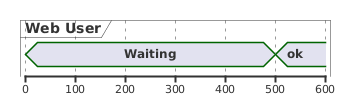

The diagram above was rendered by PlantUML. Its source (embedded in the PNG):
@startuml
concise "Web User" as WU
scale 100 as 50 pixels

@WU
0 is Waiting
+500 is ok
@enduml